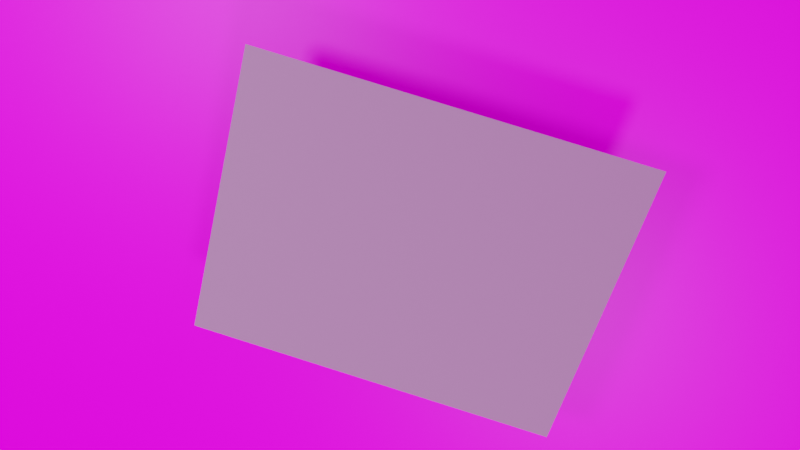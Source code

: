 # Source: project_v1.2.blend  (saved by Blender 3.1.7; exported with 4.5.12 LTS)
import bpy
from mathutils import Matrix  # noqa: F401  (used for matrix-valued properties, if any)

bpy.ops.wm.read_factory_settings(use_empty=True)
scene = bpy.context.scene
scene.name = 'Scene'

# ---- collections
col_collection = bpy.data.collections.new('Collection'); scene.collection.children.link(col_collection)

# ---- images (referenced by path relative to the original .blend; pixels are not part of the script)
import os
ASSET_DIR = os.environ.get("B2B_ASSET_DIR", "")  # directory of the original .blend (textures are referenced by path, not embedded)
HERE = os.path.dirname(os.path.abspath(__file__))  # packed textures are extracted next to this script under _unpacked/

def load_image(name, relpath, width, height, colorspace="sRGB"):
    """Load a texture the original file referenced (path relative to the .blend, or extracted next to this script)."""
    p = next((c for c in (os.path.join(HERE, relpath), os.path.join(ASSET_DIR, relpath)) if relpath and os.path.exists(c)), "")
    if p:
        img = bpy.data.images.load(p, check_existing=True)
        img.name = name
    else:  # same state as the original file: an image datablock whose file is absent (Cycles renders it pink)
        img = bpy.data.images.new(name, width, height)
        img.source = "FILE"
        img.filepath = "//" + (relpath or name)
    img.colorspace_settings.name = colorspace
    return img
img_input_3_png = load_image('input_3.png', 'inputs/input_3.png', 1024, 1024, 'sRGB')
img_3_jpg_001 = load_image('3.jpg.001', '3.jpg', 1024, 1024, 'sRGB')
img_night_free_ref_hdr_006 = load_image('night_free_Ref.hdr.006', 'night_free_Ref.hdr', 1024, 1024, 'Linear Rec.709')

# ---- materials (node trees are filled in below, after node groups)
mat_receipt = bpy.data.materials.new('receipt')
mat_receipt.use_transparent_shadow = False
mat_table_background = bpy.data.materials.new('table_background')
mat_table_background.use_transparent_shadow = False

# ---- material node trees
mat_receipt.use_nodes = True; mat_receipt.node_tree.nodes.clear()
_N = mat_receipt.node_tree.nodes; _L = mat_receipt.node_tree.links
n0 = _N.new('ShaderNodeUVMap'); n0.name = 'UV Map'; n0.location = (-840, 240)
n0.uv_map = 'UVMap'
n1 = _N.new('ShaderNodeMapping'); n1.name = 'Mapping'; n1.location = (-600, 342)
n1.vector_type = 'VECTOR'
n2 = _N.new('ShaderNodeBsdfDiffuse'); n2.name = 'Diffuse BSDF'; n2.location = (260, 317)
n3 = _N.new('ShaderNodeBsdfAnisotropic'); n3.name = 'Glossy BSDF'; n3.location = (240, 140)
n3.distribution = 'GGX'
n3.inputs[1].default_value = 0.0
n4 = _N.new('ShaderNodeMath'); n4.name = 'Math'; n4.location = (-60, 260)
n4.use_clamp = True
n4.inputs[1].default_value = 0.0
n5 = _N.new('ShaderNodeLayerWeight'); n5.name = 'Layer Weight'; n5.location = (220, 472)
n5.inputs[0].default_value = 0.0
n6 = _N.new('ShaderNodeOutputMaterial'); n6.name = 'Material Output'; n6.location = (880, 240)
n7 = _N.new('ShaderNodeMixShader'); n7.name = 'Mix Shader'; n7.location = (640, 260)
n8 = _N.new('ShaderNodeTexImage'); n8.name = 'Image Texture'; n8.location = (-380, 280)
n8.image = img_input_3_png
_L.new(n0.outputs[0], n1.inputs[0])
_L.new(n8.outputs[0], n4.inputs[0])
_L.new(n4.outputs[0], n2.inputs[0])
_L.new(n4.outputs[0], n3.inputs[0])
_L.new(n5.outputs[0], n7.inputs[0])
_L.new(n2.outputs[0], n7.inputs[1])
_L.new(n3.outputs[0], n7.inputs[2])
_L.new(n7.outputs[0], n6.inputs[0])
_L.new(n1.outputs[0], n8.inputs[0])
n6.is_active_output = True
mat_table_background.use_nodes = True; mat_table_background.node_tree.nodes.clear()
_N = mat_table_background.node_tree.nodes; _L = mat_table_background.node_tree.links
n0 = _N.new('ShaderNodeBsdfPrincipled'); n0.name = 'Principled BSDF'; n0.location = (10, 300)
n0.distribution = 'GGX'
n0.subsurface_method = 'RANDOM_WALK_SKIN'
n0.inputs[3].default_value = 1.45
n0.inputs[27].default_value = (0.0, 0.0, 0.0, 1.0)
n0.inputs[28].default_value = 1.0
n1 = _N.new('ShaderNodeOutputMaterial'); n1.name = 'Material Output'; n1.location = (300, 300)
n2 = _N.new('ShaderNodeTexImage'); n2.name = 'Image Texture'; n2.location = (-280, 280)
n2.image = img_3_jpg_001
n3 = _N.new('ShaderNodeMapping'); n3.name = 'Mapping'; n3.location = (-518, 278)
n4 = _N.new('ShaderNodeTexCoord'); n4.name = 'Texture Coordinate'; n4.location = (-749, 265)
_L.new(n0.outputs[0], n1.inputs[0])
_L.new(n2.outputs[0], n0.inputs[0])
_L.new(n4.outputs[0], n3.inputs[0])
_L.new(n3.outputs[0], n2.inputs[0])
n1.is_active_output = True

# ---- world
world_world = bpy.data.worlds.new('World'); scene.world = world_world
world_world.use_nodes = True; world_world.node_tree.nodes.clear()
_N = world_world.node_tree.nodes; _L = world_world.node_tree.links
n0 = _N.new('ShaderNodeOutputWorld'); n0.name = 'World Output'; n0.location = (300, 300)
n1 = _N.new('ShaderNodeTexEnvironment'); n1.name = 'Environment Texture'; n1.location = (-80, 320)
n1.image = img_night_free_ref_hdr_006
_L.new(n1.outputs[0], n0.inputs[0])
n0.is_active_output = True
world_world.color = (0.05088, 0.05088, 0.05088)
world_world.use_sun_shadow = False
world_world.sun_shadow_jitter_overblur = 0.0

# ---- cameras
cam_camera = bpy.data.cameras.new('Camera')
cam_camera.clip_end = 100.0
cam_camera.lens = 28.0
cam_camera.ortho_scale = 7.314

# ---- lights
light_light = bpy.data.lights.new('Light', 'POINT')
light_light.transmission_factor = 0.0
light_light.energy = 19.0
light_light.shadow_soft_size = 0.1
light_light.shadow_maximum_resolution = 0.006
light_light.use_absolute_resolution = True
light_light_001 = bpy.data.lights.new('Light.001', 'POINT')
light_light_001.transmission_factor = 0.0
light_light_001.energy = 16.0
light_light_001.shadow_soft_size = 0.1
light_light_001.shadow_maximum_resolution = 0.006
light_light_001.use_absolute_resolution = True

# ---- meshes
me_plane = bpy.data.meshes.new('Plane')
me_plane.from_pydata([(-1.0, -1.0, 0.0), (1.0, -1.0, 0.0), (-1.0, 1.0, 0.0), (1.0, 1.0, 0.0)], [], [(3, 2, 0, 1)])
_uv = me_plane.uv_layers.new(name='UVMap')
_uv.uv.foreach_set('vector', [1.0, 1.0, 0.0, 1.0, 0.0, 0.0, 1.0, 0.0])
me_plane.materials.append(mat_receipt)
me_plane.use_remesh_fix_poles = True
me_plane.use_remesh_preserve_attributes = False
me_plane.update()
me_plane_002 = bpy.data.meshes.new('Plane.002')
me_plane_002.from_pydata([(-1.0, -1.0, 0.0), (1.0, -1.0, 0.0), (-1.0, 1.0, 0.0), (1.0, 1.0, 0.0)], [], [(0, 1, 3, 2)])
_uv = me_plane_002.uv_layers.new(name='UVMap')
_uv.uv.foreach_set('vector', [0.0, 0.0, 1.0, 0.0, 1.0, 1.0, 0.0, 1.0])
me_plane_002.materials.append(mat_table_background)
me_plane_002.use_remesh_fix_poles = True
me_plane_002.use_remesh_preserve_attributes = False
me_plane_002.update()

# ---- objects
ob_light_1 = bpy.data.objects.new('Light_1', light_light)
ob_camera = bpy.data.objects.new('Camera', cam_camera)
ob_receipt = bpy.data.objects.new('receipt', me_plane)
ob_main_axis = bpy.data.objects.new('Main Axis', None)
ob_light_2 = bpy.data.objects.new('Light_2', light_light_001)
ob_sphere = bpy.data.objects.new('sphere', None)
ob_table = bpy.data.objects.new('table', me_plane_002)
ob_cube = bpy.data.objects.new('cube', None)
ob_receipt_handle = bpy.data.objects.new('receipt handle', None)

# ---- transforms, parenting, visibility, modifiers, constraints
ob_light_1.location = (0.4, 0.4036, 1.04)
ob_light_1.rotation_euler = (0.6503, 0.05522, 1.866)
ob_light_1.lock_rotations_4d = False
ob_light_1.empty_display_type = 'ARROWS'
ob_light_1.color = (0.0, 0.0, 0.0, 0.0)
ob_light_1.lineart.crease_threshold = 0.0
ob_camera.parent = ob_main_axis
ob_camera.location = (0.0, 0.0, 0.5)
ob_camera.rotation_euler = (-0.0, 0.02793, -4.412)
ob_camera.scale = (5.0, 0.081, 0.728)
ob_camera.lock_rotations_4d = False
ob_camera.empty_display_type = 'ARROWS'
ob_camera.color = (0.0, 0.0, 0.0, 0.0)
ob_camera.display_type = 'WIRE'
ob_camera.lineart.crease_threshold = 0.0
ob_receipt.parent = ob_receipt_handle
ob_receipt.matrix_parent_inverse = Matrix(((40.34, -0.0, 0.0, -0.0), (-0.0, 40.34, -0.0, 0.0), (0.0, -0.0, 40.34, -6.084), (-0.0, 0.0, -0.0, 1.0)))
ob_receipt.location = (0.0, 0.0, 0.15)
ob_receipt.scale = (0.1085, 0.1412, 0.1412)
_m = ob_receipt.modifiers.new('Subdivision', 'SUBSURF')
_m.subdivision_type = 'SIMPLE'
_m.levels = 6
_m.render_levels = 6
_m = ob_receipt.modifiers.new('Subdivision.001', 'SUBSURF')
_m.uv_smooth = 'PRESERVE_CORNERS_JUNCTIONS_AND_CONCAVE'
_m.subdivision_type = 'SIMPLE'
_m.render_levels = 1
_m = ob_receipt.modifiers.new('SimpleDeform', 'SIMPLE_DEFORM')
_m.deform_method = 'BEND'
_m.origin = ob_sphere
_m.factor = 0.0
_m.angle = 0.0
_m = ob_receipt.modifiers.new('Displace', 'DISPLACE')
_m.strength = 0.6165
_m.texture_coords = 'OBJECT'
_m.texture_coords_object = ob_cube
_m = ob_receipt.modifiers.new('Triangulate', 'TRIANGULATE')
ob_main_axis.location = (0.0, 0.0, 0.0)
ob_main_axis.rotation_euler = (0.0, -0.3491, 6.283)
ob_light_2.location = (-0.08957, -0.4733, 0.85)
ob_light_2.rotation_euler = (0.6503, 0.05522, 1.866)
ob_light_2.lock_rotations_4d = False
ob_light_2.empty_display_type = 'ARROWS'
ob_light_2.color = (0.0, 0.0, 0.0, 0.0)
ob_light_2.lineart.crease_threshold = 0.0
ob_sphere.parent = ob_receipt
ob_sphere.matrix_parent_inverse = Matrix(((9.217, -0.0, 0.0, -0.0), (-0.0, 7.084, -0.0, 0.0), (0.0, -0.0, 7.084, -0.3542), (-0.0, 0.0, -0.0, 1.0)))
ob_sphere.location = (0.0, 0.0, 0.05)
ob_sphere.rotation_euler = (1.571, -0.0, 0.0)
ob_sphere.scale = (0.1051, 0.1051, 0.1051)
ob_sphere.empty_display_type = 'SPHERE'
ob_table.location = (0.0, 0.0, 0.0)
ob_cube.parent = ob_receipt
ob_cube.matrix_parent_inverse = Matrix(((9.217, -0.0, 0.0, -0.0), (-0.0, 7.084, -0.0, 0.0), (0.0, -0.0, 7.084, -0.07084), (-0.0, 0.0, -0.0, 1.0)))
ob_cube.location = (0.0, 0.0, 0.0)
ob_cube.scale = (0.2521, 0.2521, 0.2521)
ob_cube.empty_display_type = 'CUBE'
ob_receipt_handle.location = (0.0, 0.0, 0.02374)
ob_receipt_handle.scale = (0.02479, 0.02479, 0.02479)
ob_receipt_handle.empty_display_type = 'CUBE'

# ---- collection membership
col_collection.objects.link(ob_light_1)
col_collection.objects.link(ob_camera)
col_collection.objects.link(ob_receipt)
col_collection.objects.link(ob_main_axis)
col_collection.objects.link(ob_light_2)
col_collection.objects.link(ob_sphere)
col_collection.objects.link(ob_table)
col_collection.objects.link(ob_cube)
col_collection.objects.link(ob_receipt_handle)

# ---- scene / render settings (as saved in the file)
scene.camera = ob_camera
scene.frame_start = 1; scene.frame_end = 250; scene.frame_set(185)
scene.render.engine = 'BLENDER_EEVEE_NEXT'
scene.cycles.sampling_pattern = 'TABULATED_SOBOL'
scene.cycles.use_light_tree = False
scene.eevee.taa_samples = 11
scene.eevee.taa_render_samples = 7
scene.eevee.use_gtao = True
scene.view_settings.view_transform = 'Filmic'
bpy.context.view_layer.update()
